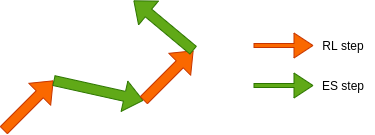

The diagram above was exported from draw.io. Its source (the exported page's mxGraphModel, read from the mxfile embedded in the PNG):
<mxGraphModel dx="684" dy="461" grid="1" gridSize="10" guides="1" tooltips="1" connect="1" arrows="1" fold="1" page="1" pageScale="1" pageWidth="827" pageHeight="1169" math="0" shadow="0">
  <root>
    <mxCell id="0" />
    <mxCell id="1" parent="0" />
    <mxCell id="10" value="" style="group;sketch=0;rounded=0;shadow=0;" vertex="1" connectable="0" parent="1">
      <mxGeometry x="490" y="310" width="120" height="70" as="geometry" />
    </mxCell>
    <mxCell id="6" value="" style="shape=flexArrow;endArrow=block;html=1;fillColor=#fa6800;strokeColor=#C73500;width=4;strokeWidth=1;sketch=0;rounded=0;shadow=0;" edge="1" parent="10">
      <mxGeometry width="50" height="50" relative="1" as="geometry">
        <mxPoint y="15" as="sourcePoint" />
        <mxPoint x="60" y="15" as="targetPoint" />
      </mxGeometry>
    </mxCell>
    <mxCell id="7" value="" style="shape=flexArrow;endArrow=block;html=1;fillColor=#60a917;strokeColor=#2D7600;width=4;strokeWidth=1;sketch=0;rounded=0;shadow=0;" edge="1" parent="10">
      <mxGeometry width="50" height="50" relative="1" as="geometry">
        <mxPoint y="55" as="sourcePoint" />
        <mxPoint x="60" y="55" as="targetPoint" />
      </mxGeometry>
    </mxCell>
    <mxCell id="8" value="ES step" style="text;html=1;strokeColor=none;fillColor=none;align=center;verticalAlign=middle;whiteSpace=wrap;rounded=0;sketch=0;shadow=0;" vertex="1" parent="10">
      <mxGeometry x="60" y="40" width="60" height="30" as="geometry" />
    </mxCell>
    <mxCell id="9" value="RL step" style="text;html=1;strokeColor=none;fillColor=none;align=center;verticalAlign=middle;whiteSpace=wrap;rounded=0;sketch=0;shadow=0;" vertex="1" parent="10">
      <mxGeometry x="60" width="60" height="30" as="geometry" />
    </mxCell>
    <mxCell id="11" value="" style="group;sketch=0;rounded=0;shadow=0;" vertex="1" connectable="0" parent="1">
      <mxGeometry x="240" y="280" width="190" height="130" as="geometry" />
    </mxCell>
    <mxCell id="2" value="" style="shape=flexArrow;endArrow=classic;html=1;fillColor=#fa6800;strokeColor=#C73500;sketch=0;rounded=0;shadow=0;" edge="1" parent="11">
      <mxGeometry width="50" height="50" relative="1" as="geometry">
        <mxPoint y="130" as="sourcePoint" />
        <mxPoint x="50" y="80" as="targetPoint" />
      </mxGeometry>
    </mxCell>
    <mxCell id="3" value="" style="shape=flexArrow;endArrow=classic;html=1;fillColor=#60a917;strokeColor=#2D7600;sketch=0;rounded=0;shadow=0;" edge="1" parent="11">
      <mxGeometry width="50" height="50" relative="1" as="geometry">
        <mxPoint x="50" y="80" as="sourcePoint" />
        <mxPoint x="140" y="100" as="targetPoint" />
      </mxGeometry>
    </mxCell>
    <mxCell id="4" value="" style="shape=flexArrow;endArrow=classic;html=1;fillColor=#fa6800;strokeColor=#C73500;sketch=0;rounded=0;shadow=0;" edge="1" parent="11">
      <mxGeometry width="50" height="50" relative="1" as="geometry">
        <mxPoint x="140" y="100" as="sourcePoint" />
        <mxPoint x="190" y="50" as="targetPoint" />
      </mxGeometry>
    </mxCell>
    <mxCell id="5" value="" style="shape=flexArrow;endArrow=classic;html=1;fillColor=#60a917;strokeColor=#2D7600;sketch=0;rounded=0;shadow=0;" edge="1" parent="11">
      <mxGeometry width="50" height="50" relative="1" as="geometry">
        <mxPoint x="190" y="50" as="sourcePoint" />
        <mxPoint x="130" as="targetPoint" />
      </mxGeometry>
    </mxCell>
  </root>
</mxGraphModel>